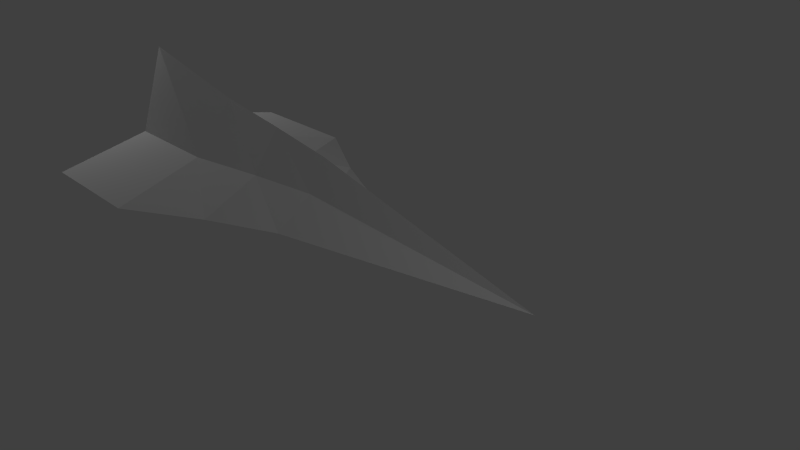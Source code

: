 # Source: plane.blend  (saved by Blender 2.76.0; exported with 4.5.12 LTS)
import bpy
from mathutils import Matrix  # noqa: F401  (used for matrix-valued properties, if any)

bpy.ops.wm.read_factory_settings(use_empty=True)
scene = bpy.context.scene
scene.name = 'Scene'

# ---- collections
col_collection_1 = bpy.data.collections.new('Collection 1'); scene.collection.children.link(col_collection_1)

# ---- materials (node trees are filled in below, after node groups)
mat_material = bpy.data.materials.new('Material')
mat_material.alpha_threshold = 0.0
mat_material.use_transparent_shadow = False
mat_material.roughness = 0.5
mat_material.line_color = (0.0, 0.0, 0.0, 1.0)
mat_material_001 = bpy.data.materials.new('Material.001')
mat_material_001.alpha_threshold = 0.0
mat_material_001.use_transparent_shadow = False
mat_material_001.roughness = 0.5

# ---- material node trees

# ---- world
world_world = bpy.data.worlds.new('World'); scene.world = world_world
world_world.color = (0.05088, 0.05088, 0.05088)
world_world.use_sun_shadow = False
world_world.sun_shadow_jitter_overblur = 0.0
world_world.cycles.sampling_method = 'MANUAL'
world_world.cycles.sample_map_resolution = 256

# ---- cameras
cam_camera = bpy.data.cameras.new('Camera')
cam_camera.clip_end = 100.0
cam_camera.lens = 35.0
cam_camera.sensor_width = 32.0
cam_camera.sensor_height = 18.0
cam_camera.ortho_scale = 7.314
cam_camera.dof.focus_distance = 0.0
cam_camera.dof.aperture_fstop = 128.0

# ---- lights
light_lamp_001 = bpy.data.lights.new('Lamp.001', 'POINT')
light_lamp_001.transmission_factor = 0.0
light_lamp_001.cutoff_distance = 30.0
light_lamp_001.energy = 100.0
light_lamp_001.shadow_buffer_clip_start = 1.001
light_lamp_001.shadow_soft_size = 0.1
light_lamp_001.shadow_maximum_resolution = 0.006
light_lamp_001.use_absolute_resolution = True
light_lamp_001.cycles.use_multiple_importance_sampling = False
light_lamp = bpy.data.lights.new('Lamp', 'POINT')
light_lamp.transmission_factor = 0.0
light_lamp.cutoff_distance = 30.0
light_lamp.energy = 100.0
light_lamp.shadow_buffer_clip_start = 1.001
light_lamp.shadow_soft_size = 0.1
light_lamp.shadow_maximum_resolution = 0.006
light_lamp.use_absolute_resolution = True
light_lamp.cycles.use_multiple_importance_sampling = False

# ---- meshes
me_cylinder = bpy.data.meshes.new('Cylinder')
me_cylinder.from_pydata([(-2.225, 3.056, -4.728), (-0.7282, 3.056, -4.728), (-2.225, 3.688, -4.728), (-0.7282, 3.688, -4.728), (-2.225, 3.056, -5.36), (-0.7282, 3.056, -5.36), (-2.225, 3.688, -5.36), (-0.7282, 3.688, -5.36), (-2.225, -3.652, -4.728), (-0.7282, -3.652, -4.728), (-2.225, -3.02, -4.728), (-0.7282, -3.02, -4.728), (-2.225, -3.652, -5.36), (-0.7282, -3.652, -5.36), (-2.225, -3.02, -5.36), (-0.7282, -3.02, -5.36), (-2.225, -0.331, -14.71), (-0.7282, -0.331, -14.71), (-2.225, 0.3007, -14.71), (-0.7282, 0.3007, -14.71), (-2.225, -0.331, -15.34), (-0.7282, -0.331, -15.34), (-2.225, 0.3007, -15.34), (-0.7282, 0.3007, -15.34), (0.0, 1.0, -1.0), (0.0, 1.0, 1.0), (0.1951, 0.9808, -1.0), (0.1951, 0.9808, 1.0), (0.3827, 0.9239, -1.0), (0.3827, 0.9239, 1.0), (0.5556, 0.8315, -1.0), (0.5556, 0.8315, 1.0), (0.7071, 0.7071, -1.0), (0.7071, 0.7071, 1.0), (0.8315, 0.5556, -1.0), (0.8315, 0.5556, 1.0), (0.9239, 0.3827, -1.0), (0.9239, 0.3827, 1.0), (0.9808, 0.1951, -1.0), (0.9808, 0.1951, 1.0), (1.0, 7.55e-08, -1.0), (1.0, 7.55e-08, 1.0), (0.9808, -0.1951, -1.0), (0.9808, -0.1951, 1.0), (0.9239, -0.3827, -1.0), (0.9239, -0.3827, 1.0), (0.8315, -0.5556, -1.0), (0.8315, -0.5556, 1.0), (0.7071, -0.7071, -1.0), (0.7071, -0.7071, 1.0), (0.5556, -0.8315, -1.0), (0.5556, -0.8315, 1.0), (0.3827, -0.9239, -1.0), (0.3827, -0.9239, 1.0), (0.1951, -0.9808, -1.0), (0.1951, -0.9808, 1.0), (-3.258e-07, -1.0, -1.0), (-3.258e-07, -1.0, 1.0), (-0.1951, -0.9808, -1.0), (-0.1951, -0.9808, 1.0), (-0.3827, -0.9239, -1.0), (-0.3827, -0.9239, 1.0), (-0.5556, -0.8315, -1.0), (-0.5556, -0.8315, 1.0), (-0.7071, -0.7071, -1.0), (-0.7071, -0.7071, 1.0), (-0.8315, -0.5556, -1.0), (-0.8315, -0.5556, 1.0), (-0.9239, -0.3827, -1.0), (-0.9239, -0.3827, 1.0), (-0.9808, -0.1951, -1.0), (-0.9808, -0.1951, 1.0), (-1.0, 9.656e-07, -1.0), (-1.0, 9.656e-07, 1.0), (-0.9808, 0.1951, -1.0), (-0.9808, 0.1951, 1.0), (-0.9239, 0.3827, -1.0), (-0.9239, 0.3827, 1.0), (-0.8315, 0.5556, -1.0), (-0.8315, 0.5556, 1.0), (-0.7071, 0.7071, -1.0), (-0.7071, 0.7071, 1.0), (-0.5556, 0.8315, -1.0), (-0.5556, 0.8315, 1.0), (-0.3827, 0.9239, -1.0), (-0.3827, 0.9239, 1.0), (-0.1951, 0.9808, -1.0), (-0.1951, 0.9808, 1.0), (-1.402, 4.268, -8.535), (-1.402, -4.2, -8.535), (-1.402, -6.377, -4.733), (-1.402, 6.445, -4.733), (1.843, 0.03407, -8.535), (-1.402, -2.673, -11.92), (2.341, 0.03407, -4.733), (-1.402, 2.741, -11.92), (-0.1307, 1.407, -8.535), (-0.1307, -1.338, -8.535), (-0.1307, -2.044, -4.733), (-0.1307, 2.112, -4.733), (-0.1307, 0.9115, -11.92), (1.343, 0.03407, -11.92), (-0.1307, -0.8434, -11.92), (-1.384, 0.03407, -23.71), (-1.402, -6.377, 1.204), (-1.402, 6.445, 1.204), (-0.1307, -2.044, 0.3371), (3.691, 0.03407, 1.6), (-0.1307, 2.112, 0.3371), (-0.7571, 0.4728, -17.81), (-0.7571, -0.4047, -17.81), (-0.02041, 0.03407, -17.81), (-1.07, -0.1853, -20.76), (-1.07, 0.2534, -20.76), (-0.702, 0.03407, -20.76)], [], [(1, 3, 2, 0), (3, 7, 6, 2), (7, 5, 4, 6), (5, 1, 0, 4), (0, 2, 6, 4), (5, 7, 3, 1), (9, 11, 10, 8), (11, 15, 14, 10), (15, 13, 12, 14), (13, 9, 8, 12), (8, 10, 14, 12), (13, 15, 11, 9), (17, 19, 18, 16), (19, 23, 22, 18), (23, 21, 20, 22), (21, 17, 16, 20), (16, 18, 22, 20), (21, 23, 19, 17), (24, 25, 27, 26), (26, 27, 29, 28), (28, 29, 31, 30), (30, 31, 33, 32), (32, 33, 35, 34), (34, 35, 37, 36), (36, 37, 39, 38), (38, 39, 41, 40), (40, 41, 43, 42), (42, 43, 45, 44), (44, 45, 47, 46), (46, 47, 49, 48), (48, 49, 51, 50), (50, 51, 53, 52), (52, 53, 55, 54), (54, 55, 57, 56), (56, 57, 59, 58), (58, 59, 61, 60), (60, 61, 63, 62), (62, 63, 65, 64), (64, 65, 67, 66), (66, 67, 69, 68), (68, 69, 71, 70), (70, 71, 73, 72), (72, 73, 75, 74), (74, 75, 77, 76), (76, 77, 79, 78), (78, 79, 81, 80), (80, 81, 83, 82), (82, 83, 85, 84), (27, 25, 87, 85, 83, 81, 79, 77, 75, 73, 71, 69, 67, 65, 63, 61, 59, 57, 55, 53, 51, 49, 47, 45, 43, 41, 39, 37, 35, 33, 31, 29), (86, 87, 25, 24), (84, 85, 87, 86), (24, 26, 28, 30, 32, 34, 36, 38, 40, 42, 44, 46, 48, 50, 52, 54, 56, 58, 60, 62, 64, 66, 68, 70, 72, 74, 76, 78, 80, 82, 84, 86), (88, 89, 90, 91), (92, 97, 102, 101), (92, 96, 99, 94), (91, 90, 104, 105), (89, 88, 95, 93), (96, 88, 91, 99), (99, 91, 105, 108), (89, 97, 98, 90), (97, 89, 93, 102), (96, 92, 101, 100), (97, 92, 94, 98), (88, 96, 100, 95), (106, 107, 108), (104, 106, 108, 105), (90, 98, 106, 104), (94, 99, 108, 107), (98, 94, 107, 106), (93, 95, 103), (114, 112, 103), (113, 114, 103), (95, 100, 109, 113, 103), (102, 93, 103, 112, 110), (100, 101, 111, 109), (101, 102, 110, 111), (109, 111, 114, 113), (111, 110, 112, 114)])
me_cylinder.polygons.foreach_set('material_index', [0, 0, 0, 0, 0, 0, 0, 0, 0, 0, 0, 0, 1, 1, 1, 1, 1, 1, 0, 0, 0, 0, 0, 0, 0, 0, 0, 0, 0, 0, 0, 0, 0, 0, 0, 0, 0, 0, 0, 0, 0, 0, 0, 0, 0, 0, 0, 0, 0, 0, 0, 0, 0, 0, 0, 0, 0, 0, 0, 0, 0, 0, 0, 0, 0, 0, 0, 0, 0, 0, 0, 0, 0, 0, 0, 0, 0, 0])
_ca = me_cylinder.color_attributes.new('Col', 'BYTE_COLOR', 'CORNER')
_ca.data.foreach_set('color', [0.3763, 0.2664, 0.02843, 1.0, 0.5841, 0.4969, 0.227, 1.0, 0.4125, 0.2918, 0.04667, 1.0, 0.3663, 0.2542, 0.02315, 1.0, 0.4564, 0.3467, 0.08022, 1.0, 0.9301, 0.9131, 0.8228, 1.0, 0.3663, 0.2542, 0.02315, 1.0, 0.3663, 0.2542, 0.02315, 1.0, 0.9301, 0.9131, 0.8308, 1.0, 0.5583, 0.4564, 0.1779, 1.0, 0.3663, 0.2542, 0.02315, 1.0, 0.3663, 0.2542, 0.02315, 1.0, 0.5972, 0.5029, 0.2346, 1.0, 1.0, 1.0, 1.0, 1.0, 0.3663, 0.2542, 0.02315, 1.0, 0.3663, 0.2542, 0.02416, 1.0, 0.3663, 0.2542, 0.02315, 1.0, 0.4125, 0.2918, 0.04667, 1.0, 0.7454, 0.6795, 0.4735, 1.0, 0.3663, 0.2542, 0.02416, 1.0, 1.0, 1.0, 1.0, 1.0, 1.0, 1.0, 1.0, 1.0, 1.0, 1.0, 1.0, 1.0, 1.0, 1.0, 1.0, 1.0, 0.9387, 0.9216, 0.8469, 1.0, 0.8714, 0.8388, 0.7157, 1.0, 0.3663, 0.2542, 0.02315, 1.0, 0.3712, 0.2582, 0.02519, 1.0, 0.6514, 0.5711, 0.305, 1.0, 0.3663, 0.2542, 0.02315, 1.0, 0.3663, 0.2542, 0.02315, 1.0, 0.3663, 0.2542, 0.02315, 1.0, 0.521, 0.4179, 0.1441, 1.0, 0.3916, 0.2789, 0.0382, 1.0, 0.3663, 0.2542, 0.02315, 1.0, 0.3663, 0.2542, 0.02315, 1.0, 1.0, 1.0, 1.0, 1.0, 1.0, 1.0, 1.0, 1.0, 0.3663, 0.2542, 0.02315, 1.0, 0.3663, 0.2542, 0.02315, 1.0, 0.3663, 0.2542, 0.02315, 1.0, 0.3663, 0.2542, 0.02315, 1.0, 0.3663, 0.2542, 0.02315, 1.0, 0.3663, 0.2542, 0.02315, 1.0, 1.0, 1.0, 1.0, 1.0, 1.0, 1.0, 1.0, 1.0, 1.0, 1.0, 1.0, 1.0, 1.0, 1.0, 1.0, 1.0, 0.3663, 0.2542, 0.02315, 1.0, 0.3663, 0.2542, 0.02315, 1.0, 0.3663, 0.2542, 0.02315, 1.0, 0.3663, 0.2542, 0.02315, 1.0, 0.3663, 0.2542, 0.02315, 1.0, 0.3663, 0.2542, 0.02315, 1.0, 0.3663, 0.2542, 0.02315, 1.0, 0.3663, 0.2542, 0.02315, 1.0, 0.6654, 0.5906, 0.3467, 1.0, 0.6939, 0.6172, 0.3813, 1.0, 0.3663, 0.2542, 0.02416, 1.0, 0.3663, 0.2542, 0.02315, 1.0, 1.0, 1.0, 1.0, 1.0, 1.0, 1.0, 1.0, 1.0, 0.7682, 0.7084, 0.521, 1.0, 0.552, 0.4508, 0.1779, 1.0, 0.3663, 0.2542, 0.02315, 1.0, 0.3663, 0.2542, 0.02315, 1.0, 0.3663, 0.2542, 0.02315, 1.0, 0.3663, 0.2542, 0.02416, 1.0, 1.0, 1.0, 1.0, 1.0, 1.0, 1.0, 1.0, 1.0, 1.0, 1.0, 1.0, 1.0, 1.0, 1.0, 1.0, 1.0, 1.0, 1.0, 1.0, 1.0, 0.0, 0.0, 0.0, 1.0, 0.0, 0.0, 0.0, 1.0, 1.0, 1.0, 1.0, 1.0, 1.0, 1.0, 1.0, 1.0, 0.0, 0.0, 0.0, 1.0, 0.0, 0.0, 0.0, 1.0, 1.0, 1.0, 1.0, 1.0, 1.0, 1.0, 1.0, 1.0, 0.0, 0.0, 0.0, 1.0, 0.0, 0.0, 0.0, 1.0, 1.0, 1.0, 1.0, 1.0, 1.0, 1.0, 1.0, 1.0, 0.0, 0.0, 0.0, 1.0, 0.0, 0.0, 0.0, 1.0, 1.0, 1.0, 1.0, 1.0, 1.0, 1.0, 1.0, 1.0, 0.0, 0.0, 0.0, 1.0, 0.0, 0.0, 0.0, 1.0, 1.0, 1.0, 1.0, 1.0, 1.0, 1.0, 1.0, 1.0, 0.0, 0.0, 0.0, 1.0, 0.0, 0.0, 0.0, 1.0, 1.0, 1.0, 1.0, 1.0, 1.0, 1.0, 1.0, 1.0, 0.0, 0.0, 0.0, 1.0, 0.0, 0.0, 0.0, 1.0, 1.0, 1.0, 1.0, 1.0, 1.0, 1.0, 1.0, 1.0, 0.0, 0.0, 0.0, 1.0, 0.0, 0.0, 0.0, 1.0, 1.0, 1.0, 1.0, 1.0, 1.0, 1.0, 1.0, 1.0, 0.0, 0.0, 0.0, 1.0, 0.0, 0.0, 0.0, 1.0, 1.0, 1.0, 1.0, 1.0, 1.0, 1.0, 1.0, 1.0, 0.0, 0.0, 0.0, 1.0, 0.0, 0.0, 0.0, 1.0, 1.0, 1.0, 1.0, 1.0, 1.0, 1.0, 1.0, 1.0, 0.0, 0.0, 0.0, 1.0, 0.0, 0.0, 0.0, 1.0, 1.0, 1.0, 1.0, 1.0, 1.0, 1.0, 1.0, 1.0, 0.0, 0.0, 0.0, 1.0, 0.0, 0.0, 0.0, 1.0, 1.0, 1.0, 1.0, 1.0, 1.0, 1.0, 1.0, 1.0, 0.0, 0.0, 0.0, 1.0, 0.0, 0.0, 0.0, 1.0, 1.0, 1.0, 1.0, 1.0, 1.0, 1.0, 1.0, 1.0, 0.0, 0.0, 0.0, 1.0, 0.0, 0.0, 0.0, 1.0, 1.0, 1.0, 1.0, 1.0, 1.0, 1.0, 1.0, 1.0, 0.0, 0.0, 0.0, 1.0, 0.0, 0.0, 0.0, 1.0, 1.0, 1.0, 1.0, 1.0, 0.002732, 0.002732, 0.002732, 1.0, 0.0, 0.0, 0.0, 1.0, 0.0, 0.0, 0.0, 1.0, 0.2423, 0.2423, 0.2423, 1.0, 0.2423, 0.2423, 0.2423, 1.0, 0.0, 0.0, 0.0, 1.0, 0.0, 0.0, 0.0, 1.0, 0.8796, 0.8796, 0.8796, 1.0, 0.8796, 0.8796, 0.8796, 1.0, 0.0, 0.0, 0.0, 1.0, 0.0, 0.0, 0.0, 1.0, 1.0, 1.0, 1.0, 1.0, 1.0, 1.0, 1.0, 1.0, 0.0, 0.0, 0.0, 1.0, 0.0, 0.0, 0.0, 1.0, 1.0, 1.0, 1.0, 1.0, 1.0, 1.0, 1.0, 1.0, 0.0, 0.0, 0.0, 1.0, 0.0, 0.0, 0.0, 1.0, 1.0, 1.0, 1.0, 1.0, 1.0, 1.0, 1.0, 1.0, 0.0, 0.0, 0.0, 1.0, 0.0, 0.0, 0.0, 1.0, 1.0, 1.0, 1.0, 1.0, 1.0, 1.0, 1.0, 1.0, 0.0, 0.0, 0.0, 1.0, 0.0, 0.0, 0.0, 1.0, 1.0, 1.0, 1.0, 1.0, 1.0, 1.0, 1.0, 1.0, 0.0, 0.0, 0.0, 1.0, 0.0, 0.0, 0.0, 1.0, 1.0, 1.0, 1.0, 1.0, 1.0, 1.0, 1.0, 1.0, 0.0, 0.0, 0.0, 1.0, 0.0, 0.0, 0.0, 1.0, 1.0, 1.0, 1.0, 1.0, 1.0, 1.0, 1.0, 1.0, 0.0, 0.0, 0.0, 1.0, 0.0, 0.0, 0.0, 1.0, 1.0, 1.0, 1.0, 1.0, 1.0, 1.0, 1.0, 1.0, 0.0, 0.0, 0.0, 1.0, 0.0, 0.0, 0.0, 1.0, 1.0, 1.0, 1.0, 1.0, 1.0, 1.0, 1.0, 1.0, 0.0, 0.0, 0.0, 1.0, 0.0, 0.0, 0.0, 1.0, 1.0, 1.0, 1.0, 1.0, 0.8228, 0.8228, 0.8228, 1.0, 0.0, 0.0, 0.0, 1.0, 0.0, 0.0, 0.0, 1.0, 0.9647, 0.9647, 0.9647, 1.0, 0.956, 0.956, 0.956, 1.0, 0.0, 0.0, 0.0, 1.0, 0.0, 0.0, 0.0, 1.0, 0.3968, 0.3968, 0.3968, 1.0, 1.0, 1.0, 1.0, 1.0, 0.0, 0.0, 0.0, 1.0, 0.0, 0.0, 0.0, 1.0, 1.0, 1.0, 1.0, 1.0, 1.0, 0.7605, 0.005605, 1.0, 1.0, 0.7605, 0.005605, 1.0, 1.0, 0.7605, 0.005605, 1.0, 1.0, 0.7605, 0.005605, 1.0, 1.0, 0.7605, 0.005605, 1.0, 1.0, 0.7605, 0.005605, 1.0, 1.0, 0.7605, 0.005605, 1.0, 1.0, 0.7605, 0.005605, 1.0, 1.0, 0.7605, 0.005605, 1.0, 1.0, 0.7605, 0.005605, 1.0, 1.0, 0.7605, 0.005605, 1.0, 1.0, 0.7605, 0.005605, 1.0, 1.0, 0.7605, 0.005605, 1.0, 1.0, 0.7605, 0.005605, 1.0, 1.0, 0.7605, 0.005605, 1.0, 1.0, 0.7605, 0.005605, 1.0, 1.0, 0.7605, 0.005605, 1.0, 1.0, 0.7605, 0.005605, 1.0, 1.0, 0.7605, 0.005605, 1.0, 1.0, 0.7605, 0.005605, 1.0, 1.0, 0.7605, 0.005605, 1.0, 1.0, 0.7605, 0.006049, 1.0, 1.0, 0.7605, 0.005605, 1.0, 1.0, 0.7605, 0.005605, 1.0, 1.0, 0.7605, 0.005605, 1.0, 1.0, 0.7605, 0.005605, 1.0, 1.0, 0.7605, 0.005605, 1.0, 1.0, 0.7605, 0.005605, 1.0, 1.0, 0.7605, 0.005605, 1.0, 1.0, 0.7605, 0.005605, 1.0, 1.0, 0.7605, 0.005605, 1.0, 1.0, 0.7605, 0.005605, 1.0, 1.0, 1.0, 1.0, 1.0, 0.0, 0.0, 0.0, 1.0, 0.0, 0.0, 0.0, 1.0, 1.0, 1.0, 1.0, 1.0, 1.0, 1.0, 1.0, 1.0, 0.0, 0.0, 0.0, 1.0, 0.0, 0.0, 0.0, 1.0, 1.0, 1.0, 1.0, 1.0, 1.0, 1.0, 1.0, 1.0, 1.0, 1.0, 1.0, 1.0, 1.0, 1.0, 1.0, 1.0, 1.0, 1.0, 1.0, 1.0, 1.0, 1.0, 1.0, 1.0, 1.0, 1.0, 1.0, 1.0, 1.0, 1.0, 1.0, 1.0, 1.0, 1.0, 1.0, 1.0, 1.0, 1.0, 1.0, 1.0, 1.0, 1.0, 1.0, 1.0, 1.0, 1.0, 1.0, 1.0, 1.0, 1.0, 1.0, 1.0, 1.0, 1.0, 1.0, 1.0, 1.0, 1.0, 1.0, 1.0, 1.0, 1.0, 1.0, 1.0, 1.0, 1.0, 1.0, 1.0, 1.0, 1.0, 1.0, 1.0, 1.0, 1.0, 1.0, 1.0, 1.0, 1.0, 1.0, 1.0, 1.0, 1.0, 1.0, 1.0, 1.0, 1.0, 1.0, 1.0, 1.0, 1.0, 1.0, 1.0, 1.0, 1.0, 1.0, 1.0, 1.0, 1.0, 1.0, 1.0, 1.0, 1.0, 1.0, 1.0, 1.0, 1.0, 1.0, 1.0, 1.0, 1.0, 1.0, 1.0, 1.0, 1.0, 1.0, 1.0, 1.0, 1.0, 1.0, 1.0, 1.0, 1.0, 1.0, 1.0, 1.0, 1.0, 1.0, 1.0, 1.0, 1.0, 1.0, 1.0, 1.0, 1.0, 1.0, 1.0, 1.0, 1.0, 1.0, 1.0, 1.0, 1.0, 1.0, 1.0, 1.0, 1.0, 1.0, 1.0, 0.3663, 0.2542, 0.02315, 1.0, 0.3663, 0.2542, 0.02315, 1.0, 0.3663, 0.2542, 0.02315, 1.0, 0.3712, 0.2582, 0.02519, 1.0, 0.1441, 0.3663, 0.09531, 1.0, 0.1441, 0.3663, 0.09531, 1.0, 0.1441, 0.3663, 0.09531, 1.0, 0.1441, 0.3663, 0.09531, 1.0, 1.0, 1.0, 1.0, 1.0, 1.0, 1.0, 1.0, 1.0, 1.0, 1.0, 1.0, 1.0, 1.0, 1.0, 1.0, 1.0, 1.0, 1.0, 1.0, 1.0, 1.0, 1.0, 1.0, 1.0, 1.0, 1.0, 1.0, 1.0, 1.0, 1.0, 1.0, 1.0, 0.1441, 0.3663, 0.09531, 1.0, 0.1441, 0.3663, 0.09531, 1.0, 0.1441, 0.3663, 0.09531, 1.0, 0.1441, 0.3663, 0.09531, 1.0, 0.3663, 0.2542, 0.02315, 1.0, 0.3663, 0.2542, 0.02315, 1.0, 0.3663, 0.2542, 0.02315, 1.0, 0.3663, 0.2542, 0.02315, 1.0, 0.1441, 0.3663, 0.09531, 1.0, 0.1441, 0.3663, 0.09531, 1.0, 0.1441, 0.3663, 0.09531, 1.0, 0.1441, 0.3663, 0.09531, 1.0, 0.3663, 0.2542, 0.02315, 1.0, 0.3663, 0.2542, 0.02315, 1.0, 0.3663, 0.2542, 0.02315, 1.0, 0.3663, 0.2542, 0.02315, 1.0, 0.3663, 0.2542, 0.02315, 1.0, 0.3663, 0.2542, 0.02315, 1.0, 0.3663, 0.2542, 0.02315, 1.0, 0.3663, 0.2542, 0.02315, 1.0, 0.1441, 0.3663, 0.09531, 1.0, 0.1441, 0.3663, 0.09531, 1.0, 0.1441, 0.3663, 0.09531, 1.0, 0.1441, 0.3663, 0.09531, 1.0, 0.3663, 0.2542, 0.02315, 1.0, 0.3663, 0.2542, 0.02315, 1.0, 0.3663, 0.2542, 0.02315, 1.0, 0.3663, 0.2542, 0.02315, 1.0, 0.1441, 0.3663, 0.09531, 1.0, 0.1441, 0.3663, 0.09531, 1.0, 0.1441, 0.3663, 0.09531, 1.0, 0.1441, 0.3663, 0.09531, 1.0, 0.1441, 0.3663, 0.09531, 1.0, 0.1441, 0.3663, 0.09531, 1.0, 0.1441, 0.3663, 0.09531, 1.0, 0.3663, 0.2542, 0.02315, 1.0, 0.3663, 0.2542, 0.02416, 1.0, 0.3712, 0.2582, 0.02519, 1.0, 0.3663, 0.2542, 0.02315, 1.0, 0.3663, 0.2542, 0.02315, 1.0, 0.3663, 0.2542, 0.02315, 1.0, 0.3663, 0.2542, 0.02315, 1.0, 0.3663, 0.2542, 0.02315, 1.0, 0.3663, 0.2542, 0.02416, 1.0, 0.3712, 0.2582, 0.02416, 1.0, 0.5457, 0.4452, 0.1714, 1.0, 0.3712, 0.2582, 0.02519, 1.0, 1.0, 1.0, 1.0, 1.0, 1.0, 1.0, 1.0, 1.0, 1.0, 1.0, 1.0, 1.0, 0.3663, 0.2542, 0.02315, 1.0, 0.3663, 0.2542, 0.02315, 1.0, 0.2122, 0.2705, 0.1248, 1.0, 0.3663, 0.2542, 0.02315, 1.0, 0.3663, 0.2542, 0.02315, 1.0, 0.3663, 0.2542, 0.02315, 1.0, 0.3663, 0.2542, 0.02315, 1.0, 0.3663, 0.2542, 0.02315, 1.0, 0.3663, 0.2542, 0.02315, 1.0, 0.3663, 0.2542, 0.02315, 1.0, 0.3663, 0.2542, 0.02315, 1.0, 0.3663, 0.2542, 0.02315, 1.0, 0.3663, 0.2542, 0.02315, 1.0, 0.3712, 0.2582, 0.02416, 1.0, 0.3663, 0.2542, 0.02315, 1.0, 0.3663, 0.2582, 0.02416, 1.0, 0.006995, 0.3095, 1.0, 1.0, 0.007499, 0.3095, 1.0, 1.0, 0.009134, 0.314, 1.0, 1.0, 0.008568, 0.314, 1.0, 1.0, 0.007499, 0.3095, 1.0, 1.0, 0.009721, 0.3185, 1.0, 1.0, 0.01033, 0.3185, 1.0, 1.0, 0.009134, 0.314, 1.0, 1.0, 0.008568, 0.314, 1.0, 1.0, 0.009134, 0.314, 1.0, 1.0, 0.0137, 0.314, 0.9131, 1.0, 0.01161, 0.3185, 0.9647, 1.0, 0.009134, 0.314, 1.0, 1.0, 0.01033, 0.3185, 1.0, 1.0, 0.01033, 0.3185, 1.0, 1.0, 0.009721, 0.3185, 1.0, 1.0])
me_cylinder.materials.append(mat_material)
me_cylinder.materials.append(mat_material_001)
me_cylinder.use_remesh_preserve_volume = False
me_cylinder.use_remesh_preserve_attributes = False
me_cylinder.use_mirror_vertex_groups = False
me_cylinder.use_paint_bone_selection = False
me_cylinder.use_paint_mask = True
me_cylinder.update()

# ---- objects
ob_lamp_001 = bpy.data.objects.new('Lamp.001', light_lamp_001)
ob_cylinder = bpy.data.objects.new('Cylinder', me_cylinder)
ob_lamp = bpy.data.objects.new('Lamp', light_lamp)
ob_camera = bpy.data.objects.new('Camera', cam_camera)

# ---- transforms, parenting, visibility, modifiers, constraints
ob_lamp_001.location = (-7.442, 0.05779, 2.581)
ob_lamp_001.rotation_euler = (0.6503, 0.05522, 1.866)
ob_lamp_001.lock_rotations_4d = False
ob_lamp_001.empty_display_type = 'ARROWS'
ob_lamp_001.color = (0.0, 0.0, 0.0, 0.0)
ob_lamp_001.lineart.crease_threshold = 0.0
ob_cylinder.location = (-4.511, -0.01024, 0.6696)
ob_cylinder.rotation_euler = (-0.0, -1.571, -0.0)
ob_cylinder.scale = (0.3005, 0.3005, 0.3005)
ob_cylinder.lineart.crease_threshold = 0.0
_vg = ob_cylinder.vertex_groups.new(name='Group')
ob_lamp.location = (4.076, 1.005, 5.904)
ob_lamp.rotation_euler = (0.6503, 0.05522, 1.866)
ob_lamp.lock_rotations_4d = False
ob_lamp.empty_display_type = 'ARROWS'
ob_lamp.color = (0.0, 0.0, 0.0, 0.0)
ob_lamp.lineart.crease_threshold = 0.0
ob_camera.location = (7.481, -6.508, 5.344)
ob_camera.rotation_euler = (1.109, 0.01082, 0.8149)
ob_camera.lock_rotations_4d = False
ob_camera.empty_display_type = 'ARROWS'
ob_camera.color = (0.0, 0.0, 0.0, 0.0)
ob_camera.display_type = 'WIRE'
ob_camera.lineart.crease_threshold = 0.0

# ---- collection membership
col_collection_1.objects.link(ob_lamp_001)
col_collection_1.objects.link(ob_cylinder)
col_collection_1.objects.link(ob_lamp)
col_collection_1.objects.link(ob_camera)

# ---- scene / render settings (as saved in the file)
scene.camera = ob_camera
scene.frame_start = 1; scene.frame_end = 250; scene.frame_set(1)
scene.render.engine = 'BLENDER_EEVEE_NEXT'
scene.render.resolution_percentage = 50
scene.render.dither_intensity = 0.0
scene.cycles.use_denoising = False
scene.cycles.samples = 10
scene.cycles.sampling_pattern = 'TABULATED_SOBOL'
scene.cycles.light_sampling_threshold = 0.0
scene.cycles.use_adaptive_sampling = False
scene.cycles.use_light_tree = False
scene.cycles.blur_glossy = 0.0
scene.cycles.pixel_filter_type = 'GAUSSIAN'
scene.cycles.sample_clamp_indirect = 0.0
scene.view_settings.view_transform = 'Standard'
bpy.context.view_layer.update()

